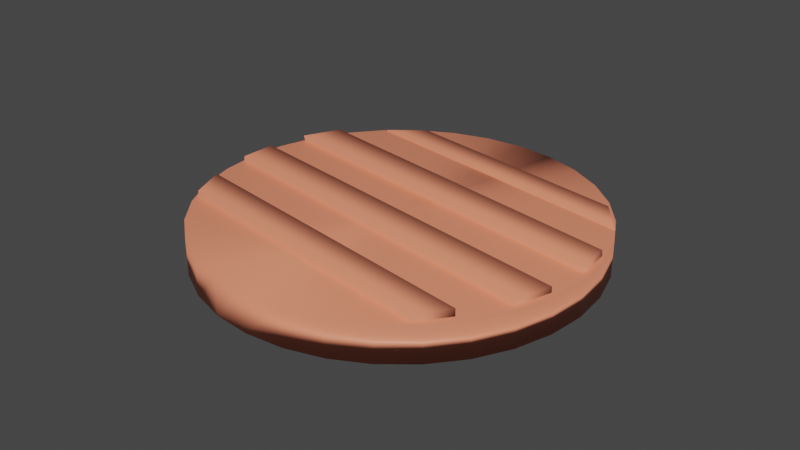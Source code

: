 # Source: UncookedMeat.blend  (saved by Blender 3.6.13; exported with 4.5.12 LTS)
import bpy
from mathutils import Matrix  # noqa: F401  (used for matrix-valued properties, if any)

bpy.ops.wm.read_factory_settings(use_empty=True)
scene = bpy.context.scene
scene.name = 'Scene'

# ---- collections
col_collection = bpy.data.collections.new('Collection'); scene.collection.children.link(col_collection)

# ---- materials (node trees are filled in below, after node groups)
mat_meatuncooked = bpy.data.materials.new('MeatUncooked')
mat_meatuncooked.alpha_threshold = 0.0
mat_meatuncooked.use_transparent_shadow = False
mat_meatuncooked.roughness = 0.5
mat_meatuncooked.line_color = (0.0, 0.0, 0.0, 1.0)

# ---- material node trees
mat_meatuncooked.use_nodes = True; mat_meatuncooked.node_tree.nodes.clear()
_N = mat_meatuncooked.node_tree.nodes; _L = mat_meatuncooked.node_tree.links
n0 = _N.new('ShaderNodeOutputMaterial'); n0.name = 'Material Output'; n0.location = (300, 300)
n1 = _N.new('ShaderNodeBsdfPrincipled'); n1.name = 'Principled BSDF'; n1.location = (10, 300)
n1.distribution = 'GGX'
n1.subsurface_method = 'RANDOM_WALK_SKIN'
n1.inputs[0].default_value = (0.9473, 0.2789, 0.159, 1.0)
n1.inputs[3].default_value = 1.45
n1.inputs[27].default_value = (0.0, 0.0, 0.0, 1.0)
n1.inputs[28].default_value = 1.0
_L.new(n1.outputs[0], n0.inputs[0])
n0.is_active_output = True

# ---- world
world_world = bpy.data.worlds.new('World'); scene.world = world_world
world_world.use_nodes = True; world_world.node_tree.nodes.clear()
_N = world_world.node_tree.nodes; _L = world_world.node_tree.links
n0 = _N.new('ShaderNodeOutputWorld'); n0.name = 'World Output'; n0.location = (300, 300)
n1 = _N.new('ShaderNodeBackground'); n1.name = 'Background'; n1.location = (10, 300)
n1.inputs[0].default_value = (0.05088, 0.05088, 0.05088, 1.0)
_L.new(n1.outputs[0], n0.inputs[0])
n0.is_active_output = True
world_world.color = (0.05088, 0.05088, 0.05088)
world_world.use_sun_shadow = False
world_world.sun_shadow_jitter_overblur = 0.0

# ---- meshes
me_cube_004 = bpy.data.meshes.new('Cube.004')
me_cube_004.from_pydata([(-0.9934, 6.098, -1.001), (-0.9934, 6.098, 0.9991), (-0.8053, 7.791, -1.001), (-0.8053, 7.791, 0.9991), (1.007, 6.098, -1.001), (1.007, 6.098, 0.9991), (0.7894, 7.818, -1.001), (0.7894, 7.818, 0.9991), (0.0004602, -0.251, -1.144), (-0.1921, 10.22, -1.144), (-0.4327, 9.7, -1.144), (-0.6567, 8.802, -1.144), (-0.8554, 7.557, -1.144), (-1.021, 6.012, -1.144), (-1.148, 4.225, -1.144), (-1.23, 2.267, -1.144), (-1.265, 0.2122, -1.144), (-1.252, -1.861, -1.144), (-1.19, -3.871, -1.144), (-1.083, -5.743, -1.144), (-0.9337, -7.404, -1.144), (-0.7488, -8.79, -1.144), (-0.5351, -9.847, -1.144), (-0.3008, -10.54, -1.144), (-0.05496, -10.83, -1.144), (0.193, -10.72, -1.144), (0.4336, -10.2, -1.144), (0.6576, -9.304, -1.144), (0.8563, -8.059, -1.144), (1.022, -6.513, -1.144), (1.149, -4.727, -1.144), (1.231, -2.769, -1.144), (1.266, -0.7142, -1.144), (1.253, 1.359, -1.144), (1.191, 3.37, -1.144), (1.084, 5.241, -1.144), (0.9347, 6.902, -1.144), (0.7497, 8.288, -1.144), (0.536, 9.346, -1.144), (0.3017, 10.03, -1.144), (0.05588, 10.33, -1.144), (0.0004602, -0.251, 0.9318), (-0.1921, 10.22, 0.9318), (-0.4327, 9.7, 0.9318), (-0.6567, 8.802, 0.9318), (-0.8554, 7.557, 0.9318), (-1.021, 6.012, 0.9318), (-1.148, 4.225, 0.9318), (-1.23, 2.267, 0.9318), (-1.265, 0.2122, 0.9318), (-1.252, -1.861, 0.9318), (-1.19, -3.871, 0.9318), (-1.083, -5.743, 0.9318), (-0.9337, -7.404, 0.9318), (-0.7488, -8.79, 0.9318), (-0.5351, -9.847, 0.9318), (-0.3008, -10.54, 0.9318), (-0.05496, -10.83, 0.9318), (0.193, -10.72, 0.9318), (0.4336, -10.2, 0.9318), (0.6576, -9.304, 0.9318), (0.8563, -8.059, 0.9318), (1.022, -6.513, 0.9318), (1.149, -4.727, 0.9318), (1.231, -2.769, 0.9318), (1.266, -0.7142, 0.9318), (1.253, 1.359, 0.9318), (1.191, 3.37, 0.9318), (1.084, 5.241, 0.9318), (0.9347, 6.902, 0.9318), (0.7497, 8.288, 0.9318), (0.536, 9.346, 0.9318), (0.3017, 10.03, 0.9318), (0.05588, 10.33, 0.9318), (-0.9686, -6.938, -0.6493), (-0.9459, -6.909, 1.351), (-1.079, -5.076, -0.6493), (-1.079, -5.076, 1.351), (0.9918, -6.768, -0.6493), (0.963, -6.805, 1.351), (1.072, -5.076, -0.6493), (1.072, -5.076, 1.351), (-1.244, -2.614, -0.7372), (-1.213, -2.574, 1.263), (-1.244, -0.6015, -0.7372), (-1.244, -0.6015, 1.263), (1.235, -2.614, -0.7372), (1.195, -2.665, 1.263), (1.235, -0.6015, -0.7372), (1.235, -0.6015, 1.263), (-1.158, 1.706, -0.7372), (-1.236, 1.606, 1.263), (-1.158, 3.714, -0.7372), (-1.158, 3.714, 1.263), (1.171, 1.706, -0.7372), (1.213, 1.76, 1.263), (1.171, 3.714, -0.7372), (1.15, 3.631, 1.251)], [], [(0, 1, 3, 2), (2, 3, 7, 6), (6, 7, 5, 4), (4, 5, 1, 0), (2, 6, 4, 0), (7, 3, 1, 5), (8, 10, 9), (8, 11, 10), (8, 12, 11), (8, 13, 12), (8, 14, 13), (8, 15, 14), (8, 16, 15), (8, 17, 16), (8, 18, 17), (8, 19, 18), (8, 20, 19), (8, 21, 20), (8, 22, 21), (8, 23, 22), (8, 24, 23), (8, 25, 24), (8, 26, 25), (8, 27, 26), (8, 28, 27), (8, 29, 28), (8, 30, 29), (8, 31, 30), (8, 32, 31), (8, 33, 32), (8, 34, 33), (8, 35, 34), (8, 36, 35), (8, 37, 36), (8, 38, 37), (8, 39, 38), (8, 40, 39), (8, 9, 40), (41, 42, 43), (41, 43, 44), (41, 44, 45), (41, 45, 46), (41, 46, 47), (41, 47, 48), (41, 48, 49), (41, 49, 50), (41, 50, 51), (41, 51, 52), (41, 52, 53), (41, 53, 54), (41, 54, 55), (41, 55, 56), (41, 56, 57), (41, 57, 58), (41, 58, 59), (41, 59, 60), (41, 60, 61), (41, 61, 62), (41, 62, 63), (41, 63, 64), (41, 64, 65), (41, 65, 66), (41, 66, 67), (41, 67, 68), (41, 68, 69), (41, 69, 70), (41, 70, 71), (41, 71, 72), (41, 72, 73), (41, 73, 42), (18, 19, 52, 51), (25, 26, 59, 58), (32, 33, 66, 65), (12, 13, 46, 45), (39, 40, 73, 72), (19, 20, 53, 52), (26, 27, 60, 59), (33, 34, 67, 66), (13, 14, 47, 46), (40, 9, 42, 73), (20, 21, 54, 53), (27, 28, 61, 60), (34, 35, 68, 67), (14, 15, 48, 47), (21, 22, 55, 54), (28, 29, 62, 61), (35, 36, 69, 68), (15, 16, 49, 48), (9, 10, 43, 42), (22, 23, 56, 55), (29, 30, 63, 62), (36, 37, 70, 69), (16, 17, 50, 49), (23, 24, 57, 56), (30, 31, 64, 63), (10, 11, 44, 43), (37, 38, 71, 70), (17, 18, 51, 50), (24, 25, 58, 57), (31, 32, 65, 64), (11, 12, 45, 44), (38, 39, 72, 71), (74, 75, 77, 76), (76, 77, 81, 80), (80, 81, 79, 78), (78, 79, 75, 74), (76, 80, 78, 74), (81, 77, 75, 79), (82, 83, 85, 84), (84, 85, 89, 88), (88, 89, 87, 86), (86, 87, 83, 82), (84, 88, 86, 82), (89, 85, 83, 87), (90, 91, 93, 92), (92, 93, 97, 96), (96, 97, 95, 94), (94, 95, 91, 90), (92, 96, 94, 90), (97, 93, 91, 95)])
me_cube_004.polygons.foreach_set('use_smooth', [True] * 120)
_uv = me_cube_004.uv_layers.new(name='UVMap')
_uv.uv.foreach_set('vector', [0.375, 0.0, 0.625, 0.0, 0.625, 0.25, 0.375, 0.25, 0.375, 0.25, 0.625, 0.25, 0.625, 0.5, 0.375, 0.5, 0.375, 0.5, 0.625, 0.5, 0.625, 0.75, 0.375, 0.75, 0.375, 0.75, 0.625, 0.75, 0.625, 1.0, 0.375, 1.0, 0.125, 0.5, 0.375, 0.5, 0.375, 0.75, 0.125, 0.75, 0.625, 0.5, 0.875, 0.5, 0.875, 0.75, 0.625, 0.75, 0.5, 0.5, 0.4025, 0.9904, 0.5, 1.0, 0.5, 0.5, 0.3087, 0.9619, 0.4025, 0.9904, 0.5, 0.5, 0.2222, 0.9157, 0.3087, 0.9619, 0.5, 0.5, 0.1464, 0.8536, 0.2222, 0.9157, 0.5, 0.5, 0.08427, 0.7778, 0.1464, 0.8536, 0.5, 0.5, 0.03806, 0.6913, 0.08427, 0.7778, 0.5, 0.5, 0.009607, 0.5975, 0.03806, 0.6913, 0.5, 0.5, 0.0, 0.5, 0.009607, 0.5975, 0.5, 0.5, 0.009607, 0.4025, 0.0, 0.5, 0.5, 0.5, 0.03806, 0.3087, 0.009607, 0.4025, 0.5, 0.5, 0.08427, 0.2222, 0.03806, 0.3087, 0.5, 0.5, 0.1464, 0.1464, 0.08427, 0.2222, 0.5, 0.5, 0.2222, 0.08427, 0.1464, 0.1464, 0.5, 0.5, 0.3087, 0.03806, 0.2222, 0.08427, 0.5, 0.5, 0.4025, 0.009607, 0.3087, 0.03806, 0.5, 0.5, 0.5, 0.0, 0.4025, 0.009607, 0.5, 0.5, 0.5975, 0.009607, 0.5, 0.0, 0.5, 0.5, 0.6913, 0.03806, 0.5975, 0.009607, 0.5, 0.5, 0.7778, 0.08427, 0.6913, 0.03806, 0.5, 0.5, 0.8536, 0.1464, 0.7778, 0.08427, 0.5, 0.5, 0.9157, 0.2222, 0.8536, 0.1464, 0.5, 0.5, 0.9619, 0.3087, 0.9157, 0.2222, 0.5, 0.5, 0.9904, 0.4025, 0.9619, 0.3087, 0.5, 0.5, 1.0, 0.5, 0.9904, 0.4025, 0.5, 0.5, 0.9904, 0.5975, 1.0, 0.5, 0.5, 0.5, 0.9619, 0.6913, 0.9904, 0.5975, 0.5, 0.5, 0.9157, 0.7778, 0.9619, 0.6913, 0.5, 0.5, 0.8536, 0.8536, 0.9157, 0.7778, 0.5, 0.5, 0.7778, 0.9157, 0.8536, 0.8536, 0.5, 0.5, 0.6913, 0.9619, 0.7778, 0.9157, 0.5, 0.5, 0.5975, 0.9904, 0.6913, 0.9619, 0.5, 0.5, 0.5, 1.0, 0.5975, 0.9904, 0.5, 0.5, 0.5, 1.0, 0.4025, 0.9904, 0.5, 0.5, 0.4025, 0.9904, 0.3087, 0.9619, 0.5, 0.5, 0.3087, 0.9619, 0.2222, 0.9157, 0.5, 0.5, 0.2222, 0.9157, 0.1464, 0.8536, 0.5, 0.5, 0.1464, 0.8536, 0.08427, 0.7778, 0.5, 0.5, 0.08427, 0.7778, 0.03806, 0.6913, 0.5, 0.5, 0.03806, 0.6913, 0.009607, 0.5975, 0.5, 0.5, 0.009607, 0.5975, 0.0, 0.5, 0.5, 0.5, 0.0, 0.5, 0.009607, 0.4025, 0.5, 0.5, 0.009607, 0.4025, 0.03806, 0.3087, 0.5, 0.5, 0.03806, 0.3087, 0.08427, 0.2222, 0.5, 0.5, 0.08427, 0.2222, 0.1464, 0.1464, 0.5, 0.5, 0.1464, 0.1464, 0.2222, 0.08427, 0.5, 0.5, 0.2222, 0.08427, 0.3087, 0.03806, 0.5, 0.5, 0.3087, 0.03806, 0.4025, 0.009607, 0.5, 0.5, 0.4025, 0.009607, 0.5, 0.0, 0.5, 0.5, 0.5, 0.0, 0.5975, 0.009607, 0.5, 0.5, 0.5975, 0.009607, 0.6913, 0.03806, 0.5, 0.5, 0.6913, 0.03806, 0.7778, 0.08427, 0.5, 0.5, 0.7778, 0.08427, 0.8536, 0.1464, 0.5, 0.5, 0.8536, 0.1464, 0.9157, 0.2222, 0.5, 0.5, 0.9157, 0.2222, 0.9619, 0.3087, 0.5, 0.5, 0.9619, 0.3087, 0.9904, 0.4025, 0.5, 0.5, 0.9904, 0.4025, 1.0, 0.5, 0.5, 0.5, 1.0, 0.5, 0.9904, 0.5975, 0.5, 0.5, 0.9904, 0.5975, 0.9619, 0.6913, 0.5, 0.5, 0.9619, 0.6913, 0.9157, 0.7778, 0.5, 0.5, 0.9157, 0.7778, 0.8536, 0.8536, 0.5, 0.5, 0.8536, 0.8536, 0.7778, 0.9157, 0.5, 0.5, 0.7778, 0.9157, 0.6913, 0.9619, 0.5, 0.5, 0.6913, 0.9619, 0.5975, 0.9904, 0.5, 0.5, 0.5975, 0.9904, 0.5, 1.0, 0.009607, 0.4025, 0.03806, 0.3087, 0.03806, 0.3087, 0.009607, 0.4025, 0.5, 0.0, 0.5975, 0.009607, 0.5975, 0.009607, 0.5, 0.0, 0.9904, 0.4025, 1.0, 0.5, 1.0, 0.5, 0.9904, 0.4025, 0.2222, 0.9157, 0.1464, 0.8536, 0.1464, 0.8536, 0.2222, 0.9157, 0.6913, 0.9619, 0.5975, 0.9904, 0.5975, 0.9904, 0.6913, 0.9619, 0.03806, 0.3087, 0.08427, 0.2222, 0.08427, 0.2222, 0.03806, 0.3087, 0.5975, 0.009607, 0.6913, 0.03806, 0.6913, 0.03806, 0.5975, 0.009607, 1.0, 0.5, 0.9904, 0.5975, 0.9904, 0.5975, 1.0, 0.5, 0.1464, 0.8536, 0.08427, 0.7778, 0.08427, 0.7778, 0.1464, 0.8536, 0.5975, 0.9904, 0.5, 1.0, 0.5, 1.0, 0.5975, 0.9904, 0.08427, 0.2222, 0.1464, 0.1464, 0.1464, 0.1464, 0.08427, 0.2222, 0.6913, 0.03806, 0.7778, 0.08427, 0.7778, 0.08427, 0.6913, 0.03806, 0.9904, 0.5975, 0.9619, 0.6913, 0.9619, 0.6913, 0.9904, 0.5975, 0.08427, 0.7778, 0.03806, 0.6913, 0.03806, 0.6913, 0.08427, 0.7778, 0.1464, 0.1464, 0.2222, 0.08427, 0.2222, 0.08427, 0.1464, 0.1464, 0.7778, 0.08427, 0.8536, 0.1464, 0.8536, 0.1464, 0.7778, 0.08427, 0.9619, 0.6913, 0.9157, 0.7778, 0.9157, 0.7778, 0.9619, 0.6913, 0.03806, 0.6913, 0.009607, 0.5975, 0.009607, 0.5975, 0.03806, 0.6913, 0.5, 1.0, 0.4025, 0.9904, 0.4025, 0.9904, 0.5, 1.0, 0.2222, 0.08427, 0.3087, 0.03806, 0.3087, 0.03806, 0.2222, 0.08427, 0.8536, 0.1464, 0.9157, 0.2222, 0.9157, 0.2222, 0.8536, 0.1464, 0.9157, 0.7778, 0.8536, 0.8536, 0.8536, 0.8536, 0.9157, 0.7778, 0.009607, 0.5975, 0.0, 0.5, 0.0, 0.5, 0.009607, 0.5975, 0.3087, 0.03806, 0.4025, 0.009607, 0.4025, 0.009607, 0.3087, 0.03806, 0.9157, 0.2222, 0.9619, 0.3087, 0.9619, 0.3087, 0.9157, 0.2222, 0.4025, 0.9904, 0.3087, 0.9619, 0.3087, 0.9619, 0.4025, 0.9904, 0.8536, 0.8536, 0.7778, 0.9157, 0.7778, 0.9157, 0.8536, 0.8536, 0.0, 0.5, 0.009607, 0.4025, 0.009607, 0.4025, 0.0, 0.5, 0.4025, 0.009607, 0.5, 0.0, 0.5, 0.0, 0.4025, 0.009607, 0.9619, 0.3087, 0.9904, 0.4025, 0.9904, 0.4025, 0.9619, 0.3087, 0.3087, 0.9619, 0.2222, 0.9157, 0.2222, 0.9157, 0.3087, 0.9619, 0.7778, 0.9157, 0.6913, 0.9619, 0.6913, 0.9619, 0.7778, 0.9157, 0.375, 0.0, 0.625, 0.0, 0.625, 0.25, 0.375, 0.25, 0.375, 0.25, 0.625, 0.25, 0.625, 0.5, 0.375, 0.5, 0.375, 0.5, 0.625, 0.5, 0.625, 0.75, 0.375, 0.75, 0.375, 0.75, 0.625, 0.75, 0.625, 1.0, 0.375, 1.0, 0.125, 0.5, 0.375, 0.5, 0.375, 0.75, 0.125, 0.75, 0.625, 0.5, 0.875, 0.5, 0.875, 0.75, 0.625, 0.75, 0.375, 0.0, 0.625, 0.0, 0.625, 0.25, 0.375, 0.25, 0.375, 0.25, 0.625, 0.25, 0.625, 0.5, 0.375, 0.5, 0.375, 0.5, 0.625, 0.5, 0.625, 0.75, 0.375, 0.75, 0.375, 0.75, 0.625, 0.75, 0.625, 1.0, 0.375, 1.0, 0.125, 0.5, 0.375, 0.5, 0.375, 0.75, 0.125, 0.75, 0.625, 0.5, 0.875, 0.5, 0.875, 0.75, 0.625, 0.75, 0.375, 0.0, 0.625, 0.0, 0.625, 0.25, 0.375, 0.25, 0.375, 0.25, 0.625, 0.25, 0.625, 0.5, 0.375, 0.5, 0.375, 0.5, 0.625, 0.5, 0.625, 0.75, 0.375, 0.75, 0.375, 0.75, 0.625, 0.75, 0.625, 1.0, 0.375, 1.0, 0.125, 0.5, 0.375, 0.5, 0.375, 0.75, 0.125, 0.75, 0.625, 0.5, 0.875, 0.5, 0.875, 0.75, 0.625, 0.75])
me_cube_004.materials.append(mat_meatuncooked)
me_cube_004.update()

# ---- objects
ob_cube_003 = bpy.data.objects.new('Cube.003', me_cube_004)

# ---- transforms, parenting, visibility, modifiers, constraints
ob_cube_003.location = (7.451e-09, -5.96e-08, 0.0)
ob_cube_003.rotation_euler = (0.0, -0.0, -0.1526)
ob_cube_003.scale = (0.4382, 0.05243, 0.04974)

# ---- collection membership
col_collection.objects.link(ob_cube_003)

# ---- scene / render settings (as saved in the file)
scene.frame_start = 1; scene.frame_end = 250; scene.frame_set(1)
scene.render.engine = 'BLENDER_EEVEE_NEXT'
scene.cycles.sampling_pattern = 'TABULATED_SOBOL'
scene.view_settings.view_transform = 'Filmic'
bpy.context.view_layer.update()

# ---- added for rendering (the .blend has no active camera and no usable light): camera, sun
cam_auto = bpy.data.cameras.new('AutoCamera')
cam_auto.lens = 50.0
cam_auto.sensor_width = 36.0
cam_auto.clip_end = 1000.0
ob_auto_camera = bpy.data.objects.new('AutoCamera', cam_auto)
scene.collection.objects.link(ob_auto_camera)
ob_auto_camera.location = (1.65753, -2.00423, 1.33261)
ob_auto_camera.rotation_euler = (1.09748, -7.21219e-08, 0.694738)
scene.camera = ob_auto_camera
light_auto_sun = bpy.data.lights.new('AutoSun', 'SUN')
light_auto_sun.energy = 3.0
light_auto_sun.angle = 0.0523599
ob_auto_sun = bpy.data.objects.new('AutoSun', light_auto_sun)
scene.collection.objects.link(ob_auto_sun)
ob_auto_sun.rotation_euler = (0.872665, 0.174533, 0.523599)
bpy.context.view_layer.update()

